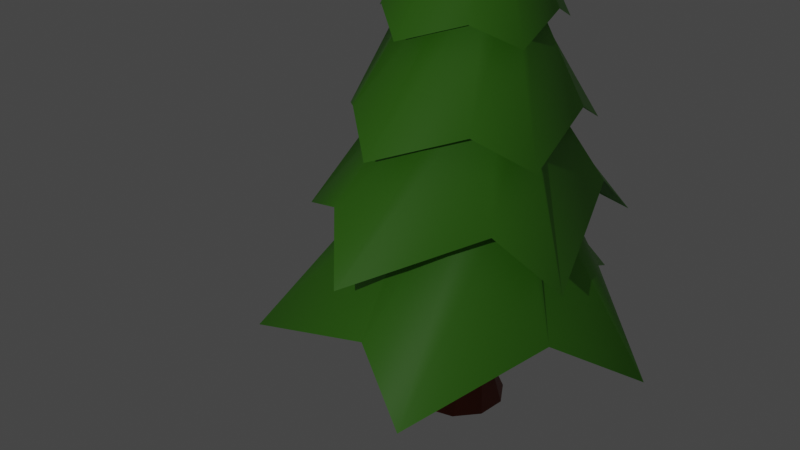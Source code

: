 # Source: tree.blend  (saved by Blender 3.4.6; exported with 4.5.12 LTS)
import bpy
from mathutils import Matrix  # noqa: F401  (used for matrix-valued properties, if any)

bpy.ops.wm.read_factory_settings(use_empty=True)
scene = bpy.context.scene
scene.name = 'Scene'

# ---- collections
col_collection = bpy.data.collections.new('Collection'); scene.collection.children.link(col_collection)

# ---- materials (node trees are filled in below, after node groups)
mat_material_001 = bpy.data.materials.new('Material.001')
mat_material_001.use_transparent_shadow = False
mat_material_002 = bpy.data.materials.new('Material.002')
mat_material_002.use_transparent_shadow = False
mat_material_003 = bpy.data.materials.new('Material.003')
mat_material_003.use_transparent_shadow = False

# ---- node groups
ng_auto_smooth = bpy.data.node_groups.new('Auto Smooth', 'GeometryNodeTree')
_s = ng_auto_smooth.interface.new_socket(name='Geometry', in_out='OUTPUT', socket_type='NodeSocketGeometry')
_s = ng_auto_smooth.interface.new_socket(name='Geometry', in_out='INPUT', socket_type='NodeSocketGeometry')
_s = ng_auto_smooth.interface.new_socket(name='Angle', in_out='INPUT', socket_type='NodeSocketFloat')
_s.subtype = 'ANGLE'
_s.min_value = 0.0
_s.max_value = 3.142
ng_auto_smooth.is_modifier = True
_N = ng_auto_smooth.nodes; _L = ng_auto_smooth.links
n0 = _N.new('NodeGroupOutput'); n0.name = 'Group Output'; n0.location = (480, -100)
n1 = _N.new('NodeGroupInput'); n1.name = 'Group Input'; n1.location = (-420, -300)
n2 = _N.new('NodeGroupInput'); n2.name = 'Group Input.001'; n2.location = (-60, -100)
n3 = _N.new('GeometryNodeSetShadeSmooth'); n3.name = 'Set Shade Smooth'; n3.location = (120, -100)
n3.domain = 'EDGE'
n4 = _N.new('GeometryNodeSetShadeSmooth'); n4.name = 'Set Shade Smooth.001'; n4.location = (300, -100)
n5 = _N.new('GeometryNodeInputMeshEdgeAngle'); n5.name = 'Edge Angle'; n5.location = (-420, -220)
n6 = _N.new('GeometryNodeInputEdgeSmooth'); n6.name = 'Is Edge Smooth'; n6.location = (-60, -160)
n7 = _N.new('GeometryNodeInputShadeSmooth'); n7.name = 'Is Face Smooth'; n7.location = (-240, -340)
n8 = _N.new('FunctionNodeBooleanMath'); n8.name = 'Boolean Math'; n8.location = (-60, -220)
n9 = _N.new('FunctionNodeCompare'); n9.name = 'Compare'; n9.location = (-240, -180)
n9.operation = 'LESS_EQUAL'
_L.new(n5.outputs[0], n9.inputs[0])
_L.new(n4.outputs[0], n0.inputs[0])
_L.new(n1.outputs[1], n9.inputs[1])
_L.new(n9.outputs[0], n8.inputs[0])
_L.new(n7.outputs[0], n8.inputs[1])
_L.new(n2.outputs[0], n3.inputs[0])
_L.new(n6.outputs[0], n3.inputs[1])
_L.new(n3.outputs[0], n4.inputs[0])
_L.new(n8.outputs[0], n3.inputs[2])
n0.is_active_output = True

# ---- material node trees
mat_material_001.use_nodes = True; mat_material_001.node_tree.nodes.clear()
_N = mat_material_001.node_tree.nodes; _L = mat_material_001.node_tree.links
n0 = _N.new('ShaderNodeBsdfPrincipled'); n0.name = 'Principled BSDF'; n0.location = (10, 300)
n0.distribution = 'GGX'
n0.subsurface_method = 'RANDOM_WALK_SKIN'
n0.inputs[0].default_value = (0.1083, 0.4116, 0.02431, 1.0)
n0.inputs[3].default_value = 1.45
n0.inputs[27].default_value = (0.0, 0.0, 0.0, 1.0)
n0.inputs[28].default_value = 1.0
n1 = _N.new('ShaderNodeOutputMaterial'); n1.name = 'Material Output'; n1.location = (300, 300)
_L.new(n0.outputs[0], n1.inputs[0])
n1.is_active_output = True
mat_material_002.use_nodes = True; mat_material_002.node_tree.nodes.clear()
_N = mat_material_002.node_tree.nodes; _L = mat_material_002.node_tree.links
n0 = _N.new('ShaderNodeBsdfPrincipled'); n0.name = 'Principled BSDF'; n0.location = (10, 300)
n0.distribution = 'GGX'
n0.subsurface_method = 'RANDOM_WALK_SKIN'
n0.inputs[0].default_value = (0.2754, 0.04361, 0.01409, 1.0)
n0.inputs[3].default_value = 1.45
n0.inputs[27].default_value = (0.0, 0.0, 0.0, 1.0)
n0.inputs[28].default_value = 1.0
n1 = _N.new('ShaderNodeOutputMaterial'); n1.name = 'Material Output'; n1.location = (300, 300)
_L.new(n0.outputs[0], n1.inputs[0])
n1.is_active_output = True
mat_material_003.use_nodes = True; mat_material_003.node_tree.nodes.clear()
_N = mat_material_003.node_tree.nodes; _L = mat_material_003.node_tree.links
n0 = _N.new('ShaderNodeBsdfPrincipled'); n0.name = 'Principled BSDF'; n0.location = (10, 300)
n0.distribution = 'GGX'
n0.subsurface_method = 'RANDOM_WALK_SKIN'
n0.inputs[0].default_value = (0.2116, 0.02938, 0.005504, 1.0)
n0.inputs[3].default_value = 1.45
n0.inputs[27].default_value = (0.0, 0.0, 0.0, 1.0)
n0.inputs[28].default_value = 1.0
n1 = _N.new('ShaderNodeOutputMaterial'); n1.name = 'Material Output'; n1.location = (300, 300)
_L.new(n0.outputs[0], n1.inputs[0])
n1.is_active_output = True

# ---- world
world_world = bpy.data.worlds.new('World'); scene.world = world_world
world_world.use_nodes = True; world_world.node_tree.nodes.clear()
_N = world_world.node_tree.nodes; _L = world_world.node_tree.links
n0 = _N.new('ShaderNodeOutputWorld'); n0.name = 'World Output'; n0.location = (300, 300)
n1 = _N.new('ShaderNodeBackground'); n1.name = 'Background'; n1.location = (10, 300)
n1.inputs[0].default_value = (0.05088, 0.05088, 0.05088, 1.0)
_L.new(n1.outputs[0], n0.inputs[0])
n0.is_active_output = True
world_world.color = (0.05088, 0.05088, 0.05088)
world_world.use_sun_shadow = False
world_world.sun_shadow_jitter_overblur = 0.0

# ---- cameras
cam_camera = bpy.data.cameras.new('Camera')
cam_camera.clip_end = 100.0
cam_camera.ortho_scale = 7.314

# ---- lights
light_light = bpy.data.lights.new('Light', 'POINT')
light_light.transmission_factor = 0.0
light_light.energy = 1000.0
light_light.shadow_soft_size = 0.1
light_light.shadow_maximum_resolution = 0.006
light_light.use_absolute_resolution = True

# ---- meshes
me_cylinder = bpy.data.meshes.new('Cylinder')
me_cylinder.from_pydata([], [], [])
_uv = me_cylinder.uv_layers.new(name='UVMap')
_uv.uv.foreach_set('vector', [])
me_cylinder.materials.append(mat_material_001)
me_cylinder.update()
me_cylinder_001 = bpy.data.meshes.new('Cylinder.001')
me_cylinder_001.from_pydata([(2.286, 0.4465, -4.566), (-0.001931, -0.005784, 5.094), (2.555, -2.118, -5.316), (-0.002439, -0.006494, 5.094), (1.159, -2.178, -4.566), (-0.01321, 0.04581, 5.094), (-1.111, -3.251, -5.316), (-0.003836, -0.006897, 5.094), (-1.57, -1.793, -4.566), (-0.004644, -0.006566, 5.094), (-3.242, 0.1084, -5.316), (0.03971, -0.001328, 5.094), (-2.129, 1.07, -4.566), (-0.004586, -0.004822, 5.094), (-0.8919, 3.318, -5.316), (-0.003757, -0.004546, 5.094), (0.254, 2.454, -4.566), (-0.002909, -0.004339, 5.094), (2.69, 1.942, -5.316), (-0.00239, -0.005041, 5.094), (2.586, 0.436, -3.52), (1.164, 1.384, -1.207), (0.3704, 1.506, -0.04363), (-0.2473, 0.9477, 1.772), (-0.0873, 0.5528, 3.136), (0.2108, 0.5303, 3.293), (0.5038, 1.024, 1.65), (0.9969, 0.9617, 0.288), (2.135, 0.1444, -1.722), (2.139, -0.5242, -2.603), (0.6333, 0.2751, 3.136), (0.9187, 0.5526, 1.772), (1.652, 0.08738, -0.04363), (1.733, -0.7269, -1.207), (1.264, -2.626, -3.52), (0.5344, -0.07515, 3.293), (1.201, -0.08125, 1.65), (1.306, -0.6068, 0.288), (0.8817, -2.005, -1.722), (0.3784, -2.314, -2.603), (0.4787, -0.3828, 3.136), (0.8151, -0.6062, 1.772), (0.6508, -1.452, -0.04363), (-0.09248, -1.834, -1.207), (-1.804, -2.059, -3.52), (0.1195, -0.5767, 3.293), (0.2387, -1.074, 1.65), (-0.1897, -1.337, 0.288), (-1.59, -1.384, -1.722), (-1.905, -0.906, -2.603), (-0.3374, -0.5117, 3.136), (-0.4149, -0.9273, 1.772), (-1.25, -0.985, -0.04363), (-1.79, -0.4063, -1.207), (-2.38, 1.353, -3.52), (-0.4605, -0.2813, 3.293), (-1.054, -0.5825, 1.65), (-1.423, -0.2194, 0.288), (-1.864, 1.15, -1.722), (-1.556, 1.754, -2.603), (-0.6872, 0.06656, 3.136), (-1.072, 0.03316, 1.772), (-1.423, 0.8436, -0.04363), (-1.014, 1.582, -1.207), (0.3337, 2.895, -3.52), (-0.4041, 0.4029, 3.293), (-0.89, 0.7139, 1.65), (-0.6899, 1.201, 0.288), (0.4377, 2.094, -1.722), (0.9437, 1.99, -2.603), (1.216, 0.359, -2.172), (0.9437, -0.3358, -2.174), (0.717, -1.045, -2.172), (-0.02772, -1.001, -2.174), (-0.7725, -1.005, -2.172), (-0.9609, -0.2831, -2.174), (-1.194, 0.4241, -2.172), (-0.5661, 0.8264, -2.174), (0.03426, 1.267, -2.172), (0.611, 0.7938, -2.174), (0.1635, 0.8594, -0.623), (0.7718, 0.6144, -0.8952), (0.8679, 0.1101, -0.623), (0.8228, -0.5442, -0.8952), (0.3729, -0.7914, -0.623), (-0.2633, -0.9507, -0.8952), (-0.6375, -0.5992, -0.623), (-0.9855, -0.0434, -0.8952), (-0.7668, 0.4211, -0.623), (-0.3458, 0.9239, -0.8952), (-0.1648, 0.7234, 0.7423), (0.2853, 0.6931, 0.788), (0.6371, 0.3803, 0.7423), (0.7473, -0.05717, 0.788), (0.5586, -0.4884, 0.7423), (0.1766, -0.7284, 0.788), (-0.2919, -0.6822, 0.7423), (-0.6382, -0.393, 0.788), (-0.739, 0.06678, 0.7423), (-0.571, 0.4855, 0.788), (-0.2875, 0.3652, 2.21), (-0.0255, 0.4214, 2.282), (0.2585, 0.3863, 2.21), (0.3929, 0.1545, 2.282), (0.4472, -0.1265, 2.21), (0.2683, -0.3259, 2.282), (0.0179, -0.4644, 2.21), (-0.227, -0.3559, 2.282), (-0.4362, -0.1605, 2.21), (-0.4086, 0.106, 2.282), (-0.1751, 0.07618, 3.845), (-0.1145, 0.2244, 3.646), (0.01835, 0.19, 3.845), (0.1781, 0.1783, 3.646), (0.1864, 0.04127, 3.845), (0.2246, -0.1143, 3.646), (0.09685, -0.1645, 3.845), (-0.03926, -0.2489, 3.646), (-0.1265, -0.1429, 3.845), (-0.2488, -0.03957, 3.646), (0.687, 0.1504, -4.491), (0.3463, -0.1538, -4.508), (0.3553, -0.6069, -4.491), (-0.03928, -0.3769, -4.508), (-0.4674, -0.5255, -4.491), (-0.3706, -0.07911, -4.508), (-0.6442, 0.2821, -4.491), (-0.1898, 0.328, -4.508), (0.06925, 0.6998, -4.491), (0.2533, 0.2818, -4.508)], [], [(24, 1, 3, 25), (25, 3, 5, 30), (30, 5, 7, 35), (35, 7, 9, 40), (40, 9, 11, 45), (45, 11, 13, 50), (50, 13, 15, 55), (55, 15, 17, 60), (3, 1, 19, 17, 15, 13, 11, 9, 7, 5), (60, 17, 19, 65), (65, 19, 1, 24), (14, 16, 128, 127), (78, 69, 20, 79), (89, 68, 21, 80), (99, 67, 22, 90), (109, 66, 23, 100), (119, 65, 24, 110), (77, 64, 69, 78), (88, 63, 68, 89), (98, 62, 67, 99), (108, 61, 66, 109), (118, 60, 65, 119), (76, 59, 64, 77), (87, 58, 63, 88), (97, 57, 62, 98), (107, 56, 61, 108), (117, 55, 60, 118), (75, 54, 59, 76), (86, 53, 58, 87), (96, 52, 57, 97), (106, 51, 56, 107), (116, 50, 55, 117), (74, 49, 54, 75), (85, 48, 53, 86), (95, 47, 52, 96), (105, 46, 51, 106), (115, 45, 50, 116), (73, 44, 49, 74), (84, 43, 48, 85), (94, 42, 47, 95), (104, 41, 46, 105), (114, 40, 45, 115), (72, 39, 44, 73), (83, 38, 43, 84), (93, 37, 42, 94), (103, 36, 41, 104), (113, 35, 40, 114), (71, 34, 39, 72), (82, 33, 38, 83), (92, 32, 37, 93), (102, 31, 36, 103), (112, 30, 35, 113), (70, 29, 34, 71), (81, 28, 33, 82), (91, 27, 32, 92), (101, 26, 31, 102), (111, 25, 30, 112), (79, 20, 29, 70), (80, 21, 28, 81), (90, 22, 27, 91), (100, 23, 26, 101), (110, 24, 25, 111), (0, 79, 70, 2), (2, 70, 71, 4), (4, 71, 72, 6), (6, 72, 73, 8), (8, 73, 74, 10), (10, 74, 75, 12), (12, 75, 76, 14), (14, 76, 77, 16), (16, 77, 78, 18), (18, 78, 79, 0), (20, 80, 81, 29), (29, 81, 82, 34), (34, 82, 83, 39), (39, 83, 84, 44), (44, 84, 85, 49), (49, 85, 86, 54), (54, 86, 87, 59), (59, 87, 88, 64), (64, 88, 89, 69), (69, 89, 80, 20), (21, 90, 91, 28), (28, 91, 92, 33), (33, 92, 93, 38), (38, 93, 94, 43), (43, 94, 95, 48), (48, 95, 96, 53), (53, 96, 97, 58), (58, 97, 98, 63), (63, 98, 99, 68), (68, 99, 90, 21), (22, 100, 101, 27), (27, 101, 102, 32), (32, 102, 103, 37), (37, 103, 104, 42), (42, 104, 105, 47), (47, 105, 106, 52), (52, 106, 107, 57), (57, 107, 108, 62), (62, 108, 109, 67), (67, 109, 100, 22), (23, 110, 111, 26), (26, 111, 112, 31), (31, 112, 113, 36), (36, 113, 114, 41), (41, 114, 115, 46), (46, 115, 116, 51), (51, 116, 117, 56), (56, 117, 118, 61), (61, 118, 119, 66), (66, 119, 110, 23), (120, 121, 122, 123, 124, 125, 126, 127, 128, 129), (12, 14, 127, 126), (10, 12, 126, 125), (8, 10, 125, 124), (6, 8, 124, 123), (0, 2, 121, 120), (4, 6, 123, 122), (2, 4, 122, 121), (18, 0, 120, 129), (16, 18, 129, 128)])
me_cylinder_001.polygons.foreach_set('use_smooth', [True] * 122)
_uv = me_cylinder_001.uv_layers.new(name='UVMap')
_uv.uv.foreach_set('vector', [1.0, 0.9167, 1.0, 1.0, 0.9, 1.0, 0.9, 0.9167, 0.9, 0.9167, 0.9, 1.0, 0.8, 1.0, 0.8, 0.9167, 0.8, 0.9167, 0.8, 1.0, 0.7, 1.0, 0.7, 0.9167, 0.7, 0.9167, 0.7, 1.0, 0.6, 1.0, 0.6, 0.9167, 0.6, 0.9167, 0.6, 1.0, 0.5, 1.0, 0.5, 0.9167, 0.5, 0.9167, 0.5, 1.0, 0.4, 1.0, 0.4, 0.9167, 0.4, 0.9167, 0.4, 1.0, 0.3, 1.0, 0.3, 0.9167, 0.3, 0.9167, 0.3, 1.0, 0.2, 1.0, 0.2, 0.9167, 0.3911, 0.4442, 0.25, 0.49, 0.1089, 0.4442, 0.02175, 0.3242, 0.02175, 0.1758, 0.1089, 0.05584, 0.25, 0.01, 0.3911, 0.05584, 0.4783, 0.1758, 0.4783, 0.3242, 0.2, 0.9167, 0.2, 1.0, 0.1, 1.0, 0.1, 0.9167, 0.1, 0.9167, 0.1, 1.0, -7.451e-08, 1.0, -7.451e-08, 0.9167, 0.3, 0.5, 0.2, 0.5, 0.2, 0.5, 0.3, 0.5, 0.1, 0.5829, 0.1, 0.5833, -7.451e-08, 0.5833, -7.451e-08, 0.5829, 0.1, 0.6667, 0.1, 0.6667, -7.451e-08, 0.6667, -7.451e-08, 0.6667, 0.1, 0.75, 0.1, 0.75, -7.451e-08, 0.75, -7.451e-08, 0.75, 0.1, 0.8324, 0.1, 0.8333, -7.451e-08, 0.8333, -7.451e-08, 0.8324, 0.1, 0.9167, 0.1, 0.9167, -7.451e-08, 0.9167, -7.451e-08, 0.9167, 0.2, 0.5829, 0.2, 0.5833, 0.1, 0.5833, 0.1, 0.5829, 0.2, 0.6667, 0.2, 0.6667, 0.1, 0.6667, 0.1, 0.6667, 0.2, 0.75, 0.2, 0.75, 0.1, 0.75, 0.1, 0.75, 0.2, 0.8324, 0.2, 0.8333, 0.1, 0.8333, 0.1, 0.8324, 0.2, 0.9167, 0.2, 0.9167, 0.1, 0.9167, 0.1, 0.9167, 0.3, 0.5829, 0.3, 0.5833, 0.2, 0.5833, 0.2, 0.5829, 0.3, 0.6667, 0.3, 0.6667, 0.2, 0.6667, 0.2, 0.6667, 0.3, 0.75, 0.3, 0.75, 0.2, 0.75, 0.2, 0.75, 0.3, 0.8324, 0.3, 0.8333, 0.2, 0.8333, 0.2, 0.8324, 0.3, 0.9167, 0.3, 0.9167, 0.2, 0.9167, 0.2, 0.9167, 0.4, 0.5829, 0.4, 0.5833, 0.3, 0.5833, 0.3, 0.5829, 0.4, 0.6667, 0.4, 0.6667, 0.3, 0.6667, 0.3, 0.6667, 0.4, 0.75, 0.4, 0.75, 0.3, 0.75, 0.3, 0.75, 0.4, 0.8324, 0.4, 0.8333, 0.3, 0.8333, 0.3, 0.8324, 0.4, 0.9167, 0.4, 0.9167, 0.3, 0.9167, 0.3, 0.9167, 0.5, 0.5829, 0.5, 0.5833, 0.4, 0.5833, 0.4, 0.5829, 0.5, 0.6667, 0.5, 0.6667, 0.4, 0.6667, 0.4, 0.6667, 0.5, 0.75, 0.5, 0.75, 0.4, 0.75, 0.4, 0.75, 0.5, 0.8324, 0.5, 0.8333, 0.4, 0.8333, 0.4, 0.8324, 0.5, 0.9167, 0.5, 0.9167, 0.4, 0.9167, 0.4, 0.9167, 0.6, 0.5829, 0.6, 0.5833, 0.5, 0.5833, 0.5, 0.5829, 0.6, 0.6667, 0.6, 0.6667, 0.5, 0.6667, 0.5, 0.6667, 0.6, 0.75, 0.6, 0.75, 0.5, 0.75, 0.5, 0.75, 0.6, 0.8324, 0.6, 0.8333, 0.5, 0.8333, 0.5, 0.8324, 0.6, 0.9167, 0.6, 0.9167, 0.5, 0.9167, 0.5, 0.9167, 0.7, 0.5829, 0.7, 0.5833, 0.6, 0.5833, 0.6, 0.5829, 0.7, 0.6667, 0.7, 0.6667, 0.6, 0.6667, 0.6, 0.6667, 0.7, 0.75, 0.7, 0.75, 0.6, 0.75, 0.6, 0.75, 0.7, 0.8324, 0.7, 0.8333, 0.6, 0.8333, 0.6, 0.8324, 0.7, 0.9167, 0.7, 0.9167, 0.6, 0.9167, 0.6, 0.9167, 0.8, 0.5829, 0.8, 0.5833, 0.7, 0.5833, 0.7, 0.5829, 0.8, 0.6667, 0.8, 0.6667, 0.7, 0.6667, 0.7, 0.6667, 0.8, 0.75, 0.8, 0.75, 0.7, 0.75, 0.7, 0.75, 0.8, 0.8324, 0.8, 0.8333, 0.7, 0.8333, 0.7, 0.8324, 0.8, 0.9167, 0.8, 0.9167, 0.7, 0.9167, 0.7, 0.9167, 0.9, 0.5829, 0.9, 0.5833, 0.8, 0.5833, 0.8, 0.5829, 0.9, 0.6667, 0.9, 0.6667, 0.8, 0.6667, 0.8, 0.6667, 0.9, 0.75, 0.9, 0.75, 0.8, 0.75, 0.8, 0.75, 0.9, 0.8324, 0.9, 0.8333, 0.8, 0.8333, 0.8, 0.8324, 0.9, 0.9167, 0.9, 0.9167, 0.8, 0.9167, 0.8, 0.9167, 1.0, 0.5829, 1.0, 0.5833, 0.9, 0.5833, 0.9, 0.5829, 1.0, 0.6667, 1.0, 0.6667, 0.9, 0.6667, 0.9, 0.6667, 1.0, 0.75, 1.0, 0.75, 0.9, 0.75, 0.9, 0.75, 1.0, 0.8324, 1.0, 0.8333, 0.9, 0.8333, 0.9, 0.8324, 1.0, 0.9167, 1.0, 0.9167, 0.9, 0.9167, 0.9, 0.9167, 1.0, 0.5, 1.0, 0.5829, 0.9, 0.5829, 0.9, 0.5, 0.9, 0.5, 0.9, 0.5829, 0.8, 0.5829, 0.8, 0.5, 0.8, 0.5, 0.8, 0.5829, 0.7, 0.5829, 0.7, 0.5, 0.7, 0.5, 0.7, 0.5829, 0.6, 0.5829, 0.6, 0.5, 0.6, 0.5, 0.6, 0.5829, 0.5, 0.5829, 0.5, 0.5, 0.5, 0.5, 0.5, 0.5829, 0.4, 0.5829, 0.4, 0.5, 0.4, 0.5, 0.4, 0.5829, 0.3, 0.5829, 0.3, 0.5, 0.3, 0.5, 0.3, 0.5829, 0.2, 0.5829, 0.2, 0.5, 0.2, 0.5, 0.2, 0.5829, 0.1, 0.5829, 0.1, 0.5, 0.1, 0.5, 0.1, 0.5829, -7.451e-08, 0.5829, -7.451e-08, 0.5, 1.0, 0.5833, 1.0, 0.6667, 0.9, 0.6667, 0.9, 0.5833, 0.9, 0.5833, 0.9, 0.6667, 0.8, 0.6667, 0.8, 0.5833, 0.8, 0.5833, 0.8, 0.6667, 0.7, 0.6667, 0.7, 0.5833, 0.7, 0.5833, 0.7, 0.6667, 0.6, 0.6667, 0.6, 0.5833, 0.6, 0.5833, 0.6, 0.6667, 0.5, 0.6667, 0.5, 0.5833, 0.5, 0.5833, 0.5, 0.6667, 0.4, 0.6667, 0.4, 0.5833, 0.4, 0.5833, 0.4, 0.6667, 0.3, 0.6667, 0.3, 0.5833, 0.3, 0.5833, 0.3, 0.6667, 0.2, 0.6667, 0.2, 0.5833, 0.2, 0.5833, 0.2, 0.6667, 0.1, 0.6667, 0.1, 0.5833, 0.1, 0.5833, 0.1, 0.6667, -7.451e-08, 0.6667, -7.451e-08, 0.5833, 1.0, 0.6667, 1.0, 0.75, 0.9, 0.75, 0.9, 0.6667, 0.9, 0.6667, 0.9, 0.75, 0.8, 0.75, 0.8, 0.6667, 0.8, 0.6667, 0.8, 0.75, 0.7, 0.75, 0.7, 0.6667, 0.7, 0.6667, 0.7, 0.75, 0.6, 0.75, 0.6, 0.6667, 0.6, 0.6667, 0.6, 0.75, 0.5, 0.75, 0.5, 0.6667, 0.5, 0.6667, 0.5, 0.75, 0.4, 0.75, 0.4, 0.6667, 0.4, 0.6667, 0.4, 0.75, 0.3, 0.75, 0.3, 0.6667, 0.3, 0.6667, 0.3, 0.75, 0.2, 0.75, 0.2, 0.6667, 0.2, 0.6667, 0.2, 0.75, 0.1, 0.75, 0.1, 0.6667, 0.1, 0.6667, 0.1, 0.75, -7.451e-08, 0.75, -7.451e-08, 0.6667, 1.0, 0.75, 1.0, 0.8324, 0.9, 0.8324, 0.9, 0.75, 0.9, 0.75, 0.9, 0.8324, 0.8, 0.8324, 0.8, 0.75, 0.8, 0.75, 0.8, 0.8324, 0.7, 0.8324, 0.7, 0.75, 0.7, 0.75, 0.7, 0.8324, 0.6, 0.8324, 0.6, 0.75, 0.6, 0.75, 0.6, 0.8324, 0.5, 0.8324, 0.5, 0.75, 0.5, 0.75, 0.5, 0.8324, 0.4, 0.8324, 0.4, 0.75, 0.4, 0.75, 0.4, 0.8324, 0.3, 0.8324, 0.3, 0.75, 0.3, 0.75, 0.3, 0.8324, 0.2, 0.8324, 0.2, 0.75, 0.2, 0.75, 0.2, 0.8324, 0.1, 0.8324, 0.1, 0.75, 0.1, 0.75, 0.1, 0.8324, -7.451e-08, 0.8324, -7.451e-08, 0.75, 1.0, 0.8333, 1.0, 0.9167, 0.9, 0.9167, 0.9, 0.8333, 0.9, 0.8333, 0.9, 0.9167, 0.8, 0.9167, 0.8, 0.8333, 0.8, 0.8333, 0.8, 0.9167, 0.7, 0.9167, 0.7, 0.8333, 0.7, 0.8333, 0.7, 0.9167, 0.6, 0.9167, 0.6, 0.8333, 0.6, 0.8333, 0.6, 0.9167, 0.5, 0.9167, 0.5, 0.8333, 0.5, 0.8333, 0.5, 0.9167, 0.4, 0.9167, 0.4, 0.8333, 0.4, 0.8333, 0.4, 0.9167, 0.3, 0.9167, 0.3, 0.8333, 0.3, 0.8333, 0.3, 0.9167, 0.2, 0.9167, 0.2, 0.8333, 0.2, 0.8333, 0.2, 0.9167, 0.1, 0.9167, 0.1, 0.8333, 0.1, 0.8333, 0.1, 0.9167, -7.451e-08, 0.9167, -7.451e-08, 0.8333, 0.75, 0.49, 0.8911, 0.4442, 0.9783, 0.3242, 0.9783, 0.1758, 0.8911, 0.05584, 0.75, 0.01, 0.6089, 0.05584, 0.5217, 0.1758, 0.5217, 0.3242, 0.6089, 0.4442, 0.4, 0.5, 0.3, 0.5, 0.3, 0.5, 0.4, 0.5, 0.5, 0.5, 0.4, 0.5, 0.4, 0.5, 0.5, 0.5, 0.6, 0.5, 0.5, 0.5, 0.5, 0.5, 0.6, 0.5, 0.7, 0.5, 0.6, 0.5, 0.6, 0.5, 0.7, 0.5, 1.0, 0.5, 0.9, 0.5, 0.9, 0.5, 1.0, 0.5, 0.8, 0.5, 0.7, 0.5, 0.7, 0.5, 0.8, 0.5, 0.9, 0.5, 0.8, 0.5, 0.8, 0.5, 0.9, 0.5, 0.1, 0.5, -7.451e-08, 0.5, -7.451e-08, 0.5, 0.1, 0.5, 0.2, 0.5, 0.1, 0.5, 0.1, 0.5, 0.2, 0.5])
me_cylinder_001.materials.append(mat_material_001)
me_cylinder_001.materials.append(mat_material_002)
me_cylinder_001.update()
me_circle_002 = bpy.data.meshes.new('Circle.002')
me_circle_002.from_pydata([(0.9939, 0.11, -1.159), (0.7395, 0.6732, -1.159), (0.2026, 0.9793, -1.159), (-0.4117, 0.9113, -1.159), (-0.8687, 0.4953, -1.159), (-0.9939, -0.11, -1.159), (-0.7395, -0.6732, -1.159), (-0.2026, -0.9793, -1.159), (0.4117, -0.9113, -1.159), (0.8687, -0.4953, -1.159), (-0.3971, -0.04394, 1.334), (-0.2954, -0.269, 1.334), (-0.08093, -0.3913, 1.334), (0.1645, -0.3641, 1.334), (0.3471, -0.1979, 1.334), (0.3971, 0.04394, 1.334), (0.2955, 0.269, 1.334), (0.08093, 0.3913, 1.334), (-0.1645, 0.3641, 1.334), (-0.3471, 0.1979, 1.334), (-0.119, -0.5313, -0.1748), (0.216, -0.4998, -0.1748), (-0.4685, 0.2774, -0.1748), (-0.5421, -0.05099, -0.1748), (0.4086, 0.3599, -0.1748), (0.119, 0.5313, -0.1748), (0.4685, -0.2774, -0.1748), (-0.4086, -0.3599, -0.1748), (-0.216, 0.4998, -0.1748), (0.5421, 0.05098, -0.1748)], [], [(21, 20, 15, 16), (23, 22, 12, 13), (25, 24, 19, 10), (26, 21, 16, 17), (27, 23, 13, 14), (28, 25, 10, 11), (29, 26, 17, 18), (20, 27, 14, 15), (22, 28, 11, 12), (24, 29, 18, 19), (9, 8, 29, 24), (2, 1, 28, 22), (5, 4, 27, 20), (8, 7, 26, 29), (1, 0, 25, 28), (4, 3, 23, 27), (7, 6, 21, 26), (0, 9, 24, 25), (3, 2, 22, 23), (6, 5, 20, 21), (1, 2, 3, 4, 5, 6, 7, 8, 9, 0), (11, 10, 19, 18, 17, 16, 15, 14, 13, 12)])
me_circle_002.polygons.foreach_set('use_smooth', [True] * 22)
_uv = me_circle_002.uv_layers.new(name='UVMap')
_uv.uv.foreach_set('vector', [0.0, 0.0, 0.0, 0.0, 0.0, 0.0, 0.0, 0.0, 0.0, 0.0, 0.0, 0.0, 0.0, 0.0, 0.0, 0.0, 0.0, 0.0, 0.0, 0.0, 0.0, 0.0, 0.0, 0.0, 0.0, 0.0, 0.0, 0.0, 0.0, 0.0, 0.0, 0.0, 0.0, 0.0, 0.0, 0.0, 0.0, 0.0, 0.0, 0.0, 0.0, 0.0, 0.0, 0.0, 0.0, 0.0, 0.0, 0.0, 0.0, 0.0, 0.0, 0.0, 0.0, 0.0, 0.0, 0.0, 0.0, 0.0, 0.0, 0.0, 0.0, 0.0, 0.0, 0.0, 0.0, 0.0, 0.0, 0.0, 0.0, 0.0, 0.0, 0.0, 0.0, 0.0, 0.0, 0.0, 0.0, 0.0, 0.0, 0.0, 0.0, 0.0, 0.0, 0.0, 0.0, 0.0, 0.0, 0.0, 0.0, 0.0, 0.0, 0.0, 0.0, 0.0, 0.0, 0.0, 0.0, 0.0, 0.0, 0.0, 0.0, 0.0, 0.0, 0.0, 0.0, 0.0, 0.0, 0.0, 0.0, 0.0, 0.0, 0.0, 0.0, 0.0, 0.0, 0.0, 0.0, 0.0, 0.0, 0.0, 0.0, 0.0, 0.0, 0.0, 0.0, 0.0, 0.0, 0.0, 0.0, 0.0, 0.0, 0.0, 0.0, 0.0, 0.0, 0.0, 0.0, 0.0, 0.0, 0.0, 0.0, 0.0, 0.0, 0.0, 0.0, 0.0, 0.0, 0.0, 0.0, 0.0, 0.0, 0.0, 0.0, 0.0, 0.0, 0.0, 0.0, 0.0, 0.0, 0.0, 0.0, 0.0, 0.0, 0.0, 0.0, 0.0, 0.0, 0.0, 0.0, 0.0, 0.0, 0.0, 0.0, 0.0, 0.0, 0.0, 0.0, 0.0, 0.0, 0.0, 0.0, 0.0, 0.0, 0.0, 0.0, 0.0, 0.0, 0.0, 0.0, 0.0, 0.0, 0.0, 0.0, 0.0, 0.0, 0.0, 0.0, 0.0, 0.0, 0.0])
me_circle_002.materials.append(mat_material_003)
me_circle_002.update()

# ---- objects
ob_light = bpy.data.objects.new('Light', light_light)
ob_camera = bpy.data.objects.new('Camera', cam_camera)
ob_cylinder = bpy.data.objects.new('Cylinder', me_cylinder)
ob_cylinder_001 = bpy.data.objects.new('Cylinder.001', me_cylinder_001)
ob_circle = bpy.data.objects.new('Circle', me_circle_002)

# ---- transforms, parenting, visibility, modifiers, constraints
ob_light.location = (11.31, -10.43, 10.01)
ob_light.rotation_euler = (0.6503, 0.05522, 1.866)
ob_light.lock_rotations_4d = False
ob_light.empty_display_type = 'ARROWS'
ob_light.color = (0.0, 0.0, 0.0, 0.0)
ob_light.lineart.crease_threshold = 0.0
ob_camera.location = (14.86, -6.703, 11.32)
ob_camera.rotation_euler = (1.109, -0.0, 1.211)
ob_camera.lock_rotations_4d = False
ob_camera.empty_display_type = 'ARROWS'
ob_camera.color = (0.0, 0.0, 0.0, 0.0)
ob_camera.display_type = 'WIRE'
ob_camera.lineart.crease_threshold = 0.0
ob_cylinder.location = (0.0, 0.0, -0.005309)
_m = ob_cylinder.modifiers.new('Auto Smooth', 'NODES')
_m.node_group = ng_auto_smooth
_gi = [s.identifier for s in ng_auto_smooth.interface.items_tree if s.item_type == 'SOCKET' and s.in_out == 'INPUT']
_m[_gi[1]] = 1.555  # Angle
ob_cylinder_001.location = (1.334e-07, 8.895e-08, 6.706)
_m = ob_cylinder_001.modifiers.new('Auto Smooth', 'NODES')
_m.node_group = ng_auto_smooth
_gi = [s.identifier for s in ng_auto_smooth.interface.items_tree if s.item_type == 'SOCKET' and s.in_out == 'INPUT']
_m[_gi[1]] = 1.555  # Angle
ob_circle.location = (0.01666, -0.03177, 1.204)
ob_circle.scale = (0.8168, 0.8168, 1.031)

# ---- collection membership
col_collection.objects.link(ob_light)
col_collection.objects.link(ob_camera)
col_collection.objects.link(ob_cylinder)
col_collection.objects.link(ob_cylinder_001)
col_collection.objects.link(ob_circle)

# ---- scene / render settings (as saved in the file)
scene.camera = ob_camera
scene.frame_start = 1; scene.frame_end = 250; scene.frame_set(1)
scene.render.engine = 'BLENDER_EEVEE_NEXT'
scene.cycles.sampling_pattern = 'TABULATED_SOBOL'
scene.cycles.use_light_tree = False
scene.eevee.use_gtao = True
scene.view_settings.look = 'Medium High Contrast'
scene.view_settings.view_transform = 'Filmic'
bpy.context.view_layer.update()
